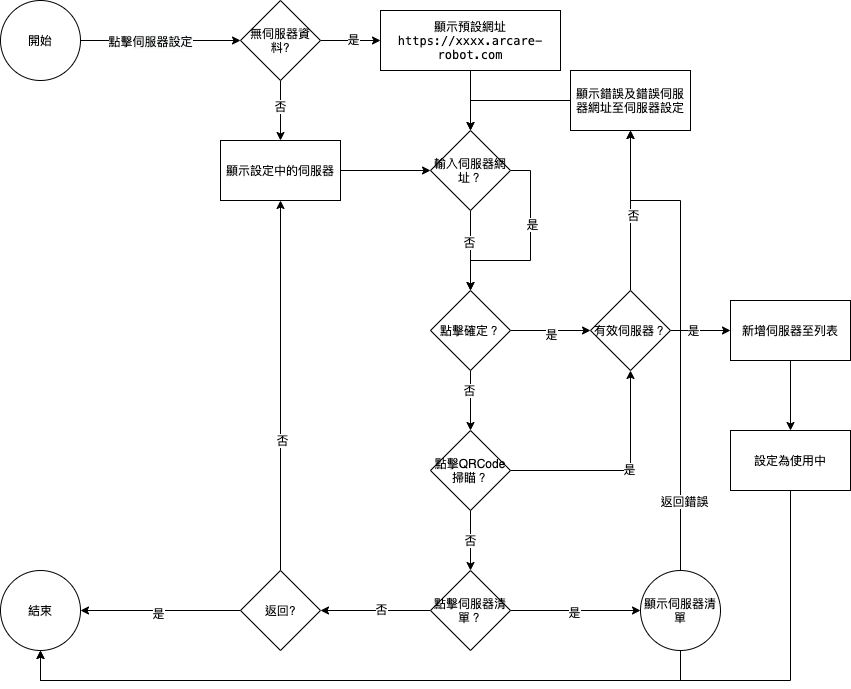

The diagram above was exported from draw.io. Its source (the exported page's mxGraphModel, read from the mxfile embedded in the PNG):
<mxGraphModel dx="789" dy="589" grid="1" gridSize="10" guides="1" tooltips="1" connect="1" arrows="1" fold="1" page="1" pageScale="1" pageWidth="1100" pageHeight="850" math="0" shadow="0">
  <root>
    <mxCell id="0" />
    <mxCell id="1" parent="0" />
    <mxCell id="2OFUUqB-Bf9Y3Zcnx_3S-5" value="" style="edgeStyle=orthogonalEdgeStyle;rounded=0;orthogonalLoop=1;jettySize=auto;html=1;" edge="1" parent="1" source="2OFUUqB-Bf9Y3Zcnx_3S-1" target="2OFUUqB-Bf9Y3Zcnx_3S-7">
      <mxGeometry relative="1" as="geometry">
        <mxPoint x="300" y="120" as="targetPoint" />
      </mxGeometry>
    </mxCell>
    <mxCell id="2OFUUqB-Bf9Y3Zcnx_3S-6" value="點擊&lt;span style=&quot;font-size: 12px ; background-color: rgb(248 , 249 , 250)&quot;&gt;伺服器設定&lt;/span&gt;" style="edgeLabel;html=1;align=center;verticalAlign=middle;resizable=0;points=[];" vertex="1" connectable="0" parent="2OFUUqB-Bf9Y3Zcnx_3S-5">
      <mxGeometry x="-0.1333" relative="1" as="geometry">
        <mxPoint as="offset" />
      </mxGeometry>
    </mxCell>
    <mxCell id="2OFUUqB-Bf9Y3Zcnx_3S-1" value="開始" style="ellipse;whiteSpace=wrap;html=1;aspect=fixed;" vertex="1" parent="1">
      <mxGeometry x="80" y="80" width="80" height="80" as="geometry" />
    </mxCell>
    <mxCell id="2OFUUqB-Bf9Y3Zcnx_3S-9" value="" style="edgeStyle=orthogonalEdgeStyle;rounded=0;orthogonalLoop=1;jettySize=auto;html=1;" edge="1" parent="1" source="2OFUUqB-Bf9Y3Zcnx_3S-7" target="2OFUUqB-Bf9Y3Zcnx_3S-8">
      <mxGeometry relative="1" as="geometry" />
    </mxCell>
    <mxCell id="2OFUUqB-Bf9Y3Zcnx_3S-10" value="是" style="edgeLabel;html=1;align=center;verticalAlign=middle;resizable=0;points=[];" vertex="1" connectable="0" parent="2OFUUqB-Bf9Y3Zcnx_3S-9">
      <mxGeometry x="0.0667" y="2" relative="1" as="geometry">
        <mxPoint as="offset" />
      </mxGeometry>
    </mxCell>
    <mxCell id="2OFUUqB-Bf9Y3Zcnx_3S-12" value="" style="edgeStyle=orthogonalEdgeStyle;rounded=0;orthogonalLoop=1;jettySize=auto;html=1;" edge="1" parent="1" source="2OFUUqB-Bf9Y3Zcnx_3S-7" target="2OFUUqB-Bf9Y3Zcnx_3S-11">
      <mxGeometry relative="1" as="geometry" />
    </mxCell>
    <mxCell id="2OFUUqB-Bf9Y3Zcnx_3S-13" value="否" style="edgeLabel;html=1;align=center;verticalAlign=middle;resizable=0;points=[];" vertex="1" connectable="0" parent="2OFUUqB-Bf9Y3Zcnx_3S-12">
      <mxGeometry x="-0.1556" y="-1" relative="1" as="geometry">
        <mxPoint as="offset" />
      </mxGeometry>
    </mxCell>
    <mxCell id="2OFUUqB-Bf9Y3Zcnx_3S-7" value="無伺服器資料?" style="rhombus;whiteSpace=wrap;html=1;" vertex="1" parent="1">
      <mxGeometry x="320" y="80" width="80" height="80" as="geometry" />
    </mxCell>
    <mxCell id="2OFUUqB-Bf9Y3Zcnx_3S-15" value="" style="edgeStyle=orthogonalEdgeStyle;rounded=0;orthogonalLoop=1;jettySize=auto;html=1;" edge="1" parent="1" source="2OFUUqB-Bf9Y3Zcnx_3S-8" target="2OFUUqB-Bf9Y3Zcnx_3S-17">
      <mxGeometry relative="1" as="geometry">
        <mxPoint x="550" y="220" as="targetPoint" />
      </mxGeometry>
    </mxCell>
    <mxCell id="2OFUUqB-Bf9Y3Zcnx_3S-8" value="&lt;span style=&quot;font-family: &amp;#34;menlo&amp;#34; , &amp;#34;monaco&amp;#34; , &amp;#34;courier new&amp;#34; , monospace ; background-color: rgb(255 , 255 , 255)&quot;&gt;顯示預設網址https://xxxx.arcare-robot.com&lt;/span&gt;" style="whiteSpace=wrap;html=1;" vertex="1" parent="1">
      <mxGeometry x="460" y="90" width="180" height="60" as="geometry" />
    </mxCell>
    <mxCell id="2OFUUqB-Bf9Y3Zcnx_3S-16" style="edgeStyle=orthogonalEdgeStyle;rounded=0;orthogonalLoop=1;jettySize=auto;html=1;exitX=1;exitY=0.5;exitDx=0;exitDy=0;" edge="1" parent="1" source="2OFUUqB-Bf9Y3Zcnx_3S-11" target="2OFUUqB-Bf9Y3Zcnx_3S-17">
      <mxGeometry relative="1" as="geometry">
        <mxPoint x="490" y="250" as="targetPoint" />
      </mxGeometry>
    </mxCell>
    <mxCell id="2OFUUqB-Bf9Y3Zcnx_3S-11" value="顯示設定中的伺服器" style="whiteSpace=wrap;html=1;" vertex="1" parent="1">
      <mxGeometry x="300" y="220" width="120" height="60" as="geometry" />
    </mxCell>
    <mxCell id="2OFUUqB-Bf9Y3Zcnx_3S-19" value="" style="edgeStyle=orthogonalEdgeStyle;rounded=0;orthogonalLoop=1;jettySize=auto;html=1;" edge="1" parent="1" source="2OFUUqB-Bf9Y3Zcnx_3S-17" target="2OFUUqB-Bf9Y3Zcnx_3S-21">
      <mxGeometry relative="1" as="geometry">
        <mxPoint x="650" y="250" as="targetPoint" />
        <Array as="points">
          <mxPoint x="610" y="250" />
          <mxPoint x="610" y="340" />
          <mxPoint x="550" y="340" />
        </Array>
      </mxGeometry>
    </mxCell>
    <mxCell id="2OFUUqB-Bf9Y3Zcnx_3S-20" value="是" style="edgeLabel;html=1;align=center;verticalAlign=middle;resizable=0;points=[];" vertex="1" connectable="0" parent="2OFUUqB-Bf9Y3Zcnx_3S-19">
      <mxGeometry x="-0.2667" y="1" relative="1" as="geometry">
        <mxPoint as="offset" />
      </mxGeometry>
    </mxCell>
    <mxCell id="2OFUUqB-Bf9Y3Zcnx_3S-22" value="" style="edgeStyle=orthogonalEdgeStyle;rounded=0;orthogonalLoop=1;jettySize=auto;html=1;" edge="1" parent="1" source="2OFUUqB-Bf9Y3Zcnx_3S-17" target="2OFUUqB-Bf9Y3Zcnx_3S-21">
      <mxGeometry relative="1" as="geometry" />
    </mxCell>
    <mxCell id="2OFUUqB-Bf9Y3Zcnx_3S-23" value="否" style="edgeLabel;html=1;align=center;verticalAlign=middle;resizable=0;points=[];" vertex="1" connectable="0" parent="2OFUUqB-Bf9Y3Zcnx_3S-22">
      <mxGeometry x="-0.225" y="-2" relative="1" as="geometry">
        <mxPoint as="offset" />
      </mxGeometry>
    </mxCell>
    <mxCell id="2OFUUqB-Bf9Y3Zcnx_3S-17" value="輸入伺服器網址？" style="rhombus;whiteSpace=wrap;html=1;" vertex="1" parent="1">
      <mxGeometry x="510" y="210" width="80" height="80" as="geometry" />
    </mxCell>
    <mxCell id="2OFUUqB-Bf9Y3Zcnx_3S-25" value="" style="edgeStyle=orthogonalEdgeStyle;rounded=0;orthogonalLoop=1;jettySize=auto;html=1;" edge="1" parent="1" source="2OFUUqB-Bf9Y3Zcnx_3S-21" target="2OFUUqB-Bf9Y3Zcnx_3S-24">
      <mxGeometry relative="1" as="geometry" />
    </mxCell>
    <mxCell id="2OFUUqB-Bf9Y3Zcnx_3S-31" value="否" style="edgeLabel;html=1;align=center;verticalAlign=middle;resizable=0;points=[];" vertex="1" connectable="0" parent="2OFUUqB-Bf9Y3Zcnx_3S-25">
      <mxGeometry x="-0.375" y="-2" relative="1" as="geometry">
        <mxPoint as="offset" />
      </mxGeometry>
    </mxCell>
    <mxCell id="2OFUUqB-Bf9Y3Zcnx_3S-29" value="" style="edgeStyle=orthogonalEdgeStyle;rounded=0;orthogonalLoop=1;jettySize=auto;html=1;" edge="1" parent="1" source="2OFUUqB-Bf9Y3Zcnx_3S-21" target="2OFUUqB-Bf9Y3Zcnx_3S-28">
      <mxGeometry relative="1" as="geometry" />
    </mxCell>
    <mxCell id="2OFUUqB-Bf9Y3Zcnx_3S-30" value="是" style="edgeLabel;html=1;align=center;verticalAlign=middle;resizable=0;points=[];" vertex="1" connectable="0" parent="2OFUUqB-Bf9Y3Zcnx_3S-29">
      <mxGeometry y="-3" relative="1" as="geometry">
        <mxPoint as="offset" />
      </mxGeometry>
    </mxCell>
    <mxCell id="2OFUUqB-Bf9Y3Zcnx_3S-21" value="點擊確定？" style="rhombus;whiteSpace=wrap;html=1;" vertex="1" parent="1">
      <mxGeometry x="510" y="370" width="80" height="80" as="geometry" />
    </mxCell>
    <mxCell id="2OFUUqB-Bf9Y3Zcnx_3S-27" value="否" style="edgeStyle=orthogonalEdgeStyle;rounded=0;orthogonalLoop=1;jettySize=auto;html=1;" edge="1" parent="1" source="2OFUUqB-Bf9Y3Zcnx_3S-24" target="2OFUUqB-Bf9Y3Zcnx_3S-26">
      <mxGeometry relative="1" as="geometry" />
    </mxCell>
    <mxCell id="2OFUUqB-Bf9Y3Zcnx_3S-38" style="edgeStyle=orthogonalEdgeStyle;rounded=0;orthogonalLoop=1;jettySize=auto;html=1;exitX=1;exitY=0.5;exitDx=0;exitDy=0;" edge="1" parent="1" source="2OFUUqB-Bf9Y3Zcnx_3S-24" target="2OFUUqB-Bf9Y3Zcnx_3S-28">
      <mxGeometry relative="1" as="geometry" />
    </mxCell>
    <mxCell id="2OFUUqB-Bf9Y3Zcnx_3S-39" value="是" style="edgeLabel;html=1;align=center;verticalAlign=middle;resizable=0;points=[];" vertex="1" connectable="0" parent="2OFUUqB-Bf9Y3Zcnx_3S-38">
      <mxGeometry x="0.075" y="2" relative="1" as="geometry">
        <mxPoint as="offset" />
      </mxGeometry>
    </mxCell>
    <mxCell id="2OFUUqB-Bf9Y3Zcnx_3S-24" value="點擊QRCode掃瞄？" style="rhombus;whiteSpace=wrap;html=1;" vertex="1" parent="1">
      <mxGeometry x="510" y="510" width="80" height="80" as="geometry" />
    </mxCell>
    <mxCell id="2OFUUqB-Bf9Y3Zcnx_3S-41" value="" style="edgeStyle=orthogonalEdgeStyle;rounded=0;orthogonalLoop=1;jettySize=auto;html=1;" edge="1" parent="1" source="2OFUUqB-Bf9Y3Zcnx_3S-26" target="2OFUUqB-Bf9Y3Zcnx_3S-46">
      <mxGeometry relative="1" as="geometry">
        <mxPoint x="650" y="690" as="targetPoint" />
      </mxGeometry>
    </mxCell>
    <mxCell id="2OFUUqB-Bf9Y3Zcnx_3S-44" value="是" style="edgeLabel;html=1;align=center;verticalAlign=middle;resizable=0;points=[];" vertex="1" connectable="0" parent="2OFUUqB-Bf9Y3Zcnx_3S-41">
      <mxGeometry x="-0.0333" y="-1" relative="1" as="geometry">
        <mxPoint as="offset" />
      </mxGeometry>
    </mxCell>
    <mxCell id="2OFUUqB-Bf9Y3Zcnx_3S-43" value="" style="edgeStyle=orthogonalEdgeStyle;rounded=0;orthogonalLoop=1;jettySize=auto;html=1;" edge="1" parent="1" source="2OFUUqB-Bf9Y3Zcnx_3S-26" target="2OFUUqB-Bf9Y3Zcnx_3S-42">
      <mxGeometry relative="1" as="geometry" />
    </mxCell>
    <mxCell id="2OFUUqB-Bf9Y3Zcnx_3S-45" value="否" style="edgeLabel;html=1;align=center;verticalAlign=middle;resizable=0;points=[];" vertex="1" connectable="0" parent="2OFUUqB-Bf9Y3Zcnx_3S-43">
      <mxGeometry x="-0.0909" y="-2" relative="1" as="geometry">
        <mxPoint as="offset" />
      </mxGeometry>
    </mxCell>
    <mxCell id="2OFUUqB-Bf9Y3Zcnx_3S-26" value="點擊伺服器清單？" style="rhombus;whiteSpace=wrap;html=1;" vertex="1" parent="1">
      <mxGeometry x="510" y="650" width="80" height="80" as="geometry" />
    </mxCell>
    <mxCell id="2OFUUqB-Bf9Y3Zcnx_3S-33" value="" style="edgeStyle=orthogonalEdgeStyle;rounded=0;orthogonalLoop=1;jettySize=auto;html=1;" edge="1" parent="1" source="2OFUUqB-Bf9Y3Zcnx_3S-28" target="2OFUUqB-Bf9Y3Zcnx_3S-32">
      <mxGeometry relative="1" as="geometry" />
    </mxCell>
    <mxCell id="2OFUUqB-Bf9Y3Zcnx_3S-34" value="是" style="edgeLabel;html=1;align=center;verticalAlign=middle;resizable=0;points=[];" vertex="1" connectable="0" parent="2OFUUqB-Bf9Y3Zcnx_3S-33">
      <mxGeometry x="-0.2667" y="1" relative="1" as="geometry">
        <mxPoint as="offset" />
      </mxGeometry>
    </mxCell>
    <mxCell id="2OFUUqB-Bf9Y3Zcnx_3S-36" value="" style="edgeStyle=orthogonalEdgeStyle;rounded=0;orthogonalLoop=1;jettySize=auto;html=1;" edge="1" parent="1" source="2OFUUqB-Bf9Y3Zcnx_3S-28" target="2OFUUqB-Bf9Y3Zcnx_3S-35">
      <mxGeometry relative="1" as="geometry" />
    </mxCell>
    <mxCell id="2OFUUqB-Bf9Y3Zcnx_3S-37" value="否" style="edgeLabel;html=1;align=center;verticalAlign=middle;resizable=0;points=[];" vertex="1" connectable="0" parent="2OFUUqB-Bf9Y3Zcnx_3S-36">
      <mxGeometry x="-0.0444" y="-2" relative="1" as="geometry">
        <mxPoint as="offset" />
      </mxGeometry>
    </mxCell>
    <mxCell id="2OFUUqB-Bf9Y3Zcnx_3S-28" value="有效伺服器？" style="rhombus;whiteSpace=wrap;html=1;" vertex="1" parent="1">
      <mxGeometry x="670" y="370" width="80" height="80" as="geometry" />
    </mxCell>
    <mxCell id="bBlkVA5t3sNiEWltC-3T-2" value="" style="edgeStyle=orthogonalEdgeStyle;rounded=0;orthogonalLoop=1;jettySize=auto;html=1;" edge="1" parent="1" source="2OFUUqB-Bf9Y3Zcnx_3S-32" target="bBlkVA5t3sNiEWltC-3T-1">
      <mxGeometry relative="1" as="geometry" />
    </mxCell>
    <mxCell id="2OFUUqB-Bf9Y3Zcnx_3S-32" value="新增伺服器至列表" style="whiteSpace=wrap;html=1;" vertex="1" parent="1">
      <mxGeometry x="810" y="380" width="120" height="60" as="geometry" />
    </mxCell>
    <mxCell id="2OFUUqB-Bf9Y3Zcnx_3S-53" style="edgeStyle=orthogonalEdgeStyle;rounded=0;orthogonalLoop=1;jettySize=auto;html=1;exitX=0;exitY=0.5;exitDx=0;exitDy=0;" edge="1" parent="1" source="2OFUUqB-Bf9Y3Zcnx_3S-35" target="2OFUUqB-Bf9Y3Zcnx_3S-17">
      <mxGeometry relative="1" as="geometry">
        <Array as="points">
          <mxPoint x="550" y="180" />
        </Array>
      </mxGeometry>
    </mxCell>
    <mxCell id="2OFUUqB-Bf9Y3Zcnx_3S-35" value="顯示錯誤及錯誤伺服器網址至伺服器設定" style="whiteSpace=wrap;html=1;" vertex="1" parent="1">
      <mxGeometry x="650" y="150" width="120" height="60" as="geometry" />
    </mxCell>
    <mxCell id="2OFUUqB-Bf9Y3Zcnx_3S-49" style="edgeStyle=orthogonalEdgeStyle;rounded=0;orthogonalLoop=1;jettySize=auto;html=1;exitX=0;exitY=0.5;exitDx=0;exitDy=0;" edge="1" parent="1" source="2OFUUqB-Bf9Y3Zcnx_3S-42" target="2OFUUqB-Bf9Y3Zcnx_3S-48">
      <mxGeometry relative="1" as="geometry" />
    </mxCell>
    <mxCell id="2OFUUqB-Bf9Y3Zcnx_3S-50" value="是" style="edgeLabel;html=1;align=center;verticalAlign=middle;resizable=0;points=[];" vertex="1" connectable="0" parent="2OFUUqB-Bf9Y3Zcnx_3S-49">
      <mxGeometry x="0.0375" y="2" relative="1" as="geometry">
        <mxPoint as="offset" />
      </mxGeometry>
    </mxCell>
    <mxCell id="2OFUUqB-Bf9Y3Zcnx_3S-51" style="edgeStyle=orthogonalEdgeStyle;rounded=0;orthogonalLoop=1;jettySize=auto;html=1;exitX=0.5;exitY=0;exitDx=0;exitDy=0;" edge="1" parent="1" source="2OFUUqB-Bf9Y3Zcnx_3S-42" target="2OFUUqB-Bf9Y3Zcnx_3S-11">
      <mxGeometry relative="1" as="geometry" />
    </mxCell>
    <mxCell id="2OFUUqB-Bf9Y3Zcnx_3S-52" value="否" style="edgeLabel;html=1;align=center;verticalAlign=middle;resizable=0;points=[];" vertex="1" connectable="0" parent="2OFUUqB-Bf9Y3Zcnx_3S-51">
      <mxGeometry x="-0.2919" y="-1" relative="1" as="geometry">
        <mxPoint as="offset" />
      </mxGeometry>
    </mxCell>
    <mxCell id="2OFUUqB-Bf9Y3Zcnx_3S-42" value="返回?" style="rhombus;whiteSpace=wrap;html=1;" vertex="1" parent="1">
      <mxGeometry x="320" y="650" width="80" height="80" as="geometry" />
    </mxCell>
    <mxCell id="-tSQmJjRGYP23n51S8aU-1" style="edgeStyle=orthogonalEdgeStyle;rounded=0;orthogonalLoop=1;jettySize=auto;html=1;exitX=0.5;exitY=0;exitDx=0;exitDy=0;" edge="1" parent="1" source="2OFUUqB-Bf9Y3Zcnx_3S-46" target="2OFUUqB-Bf9Y3Zcnx_3S-35">
      <mxGeometry relative="1" as="geometry">
        <Array as="points">
          <mxPoint x="760" y="280" />
          <mxPoint x="710" y="280" />
        </Array>
      </mxGeometry>
    </mxCell>
    <mxCell id="-tSQmJjRGYP23n51S8aU-2" value="返回錯誤" style="edgeLabel;html=1;align=center;verticalAlign=middle;resizable=0;points=[];" vertex="1" connectable="0" parent="-tSQmJjRGYP23n51S8aU-1">
      <mxGeometry x="-0.7143" y="-3" relative="1" as="geometry">
        <mxPoint as="offset" />
      </mxGeometry>
    </mxCell>
    <mxCell id="-tSQmJjRGYP23n51S8aU-3" style="edgeStyle=orthogonalEdgeStyle;rounded=0;orthogonalLoop=1;jettySize=auto;html=1;exitX=0.5;exitY=1;exitDx=0;exitDy=0;" edge="1" parent="1" source="2OFUUqB-Bf9Y3Zcnx_3S-46" target="2OFUUqB-Bf9Y3Zcnx_3S-48">
      <mxGeometry relative="1" as="geometry">
        <mxPoint x="270" y="710" as="targetPoint" />
        <Array as="points">
          <mxPoint x="760" y="760" />
          <mxPoint x="120" y="760" />
        </Array>
      </mxGeometry>
    </mxCell>
    <mxCell id="2OFUUqB-Bf9Y3Zcnx_3S-46" value="&lt;span&gt;顯示伺服器清單&lt;/span&gt;" style="ellipse;whiteSpace=wrap;html=1;aspect=fixed;" vertex="1" parent="1">
      <mxGeometry x="720" y="650" width="80" height="80" as="geometry" />
    </mxCell>
    <mxCell id="2OFUUqB-Bf9Y3Zcnx_3S-48" value="結束" style="ellipse;whiteSpace=wrap;html=1;aspect=fixed;" vertex="1" parent="1">
      <mxGeometry x="80" y="650" width="80" height="80" as="geometry" />
    </mxCell>
    <mxCell id="bBlkVA5t3sNiEWltC-3T-4" style="edgeStyle=orthogonalEdgeStyle;rounded=0;orthogonalLoop=1;jettySize=auto;html=1;exitX=0.5;exitY=1;exitDx=0;exitDy=0;" edge="1" parent="1" source="bBlkVA5t3sNiEWltC-3T-1" target="2OFUUqB-Bf9Y3Zcnx_3S-48">
      <mxGeometry relative="1" as="geometry">
        <Array as="points">
          <mxPoint x="870" y="760" />
          <mxPoint x="120" y="760" />
        </Array>
      </mxGeometry>
    </mxCell>
    <mxCell id="bBlkVA5t3sNiEWltC-3T-1" value="設定為使用中" style="whiteSpace=wrap;html=1;" vertex="1" parent="1">
      <mxGeometry x="810" y="510" width="120" height="60" as="geometry" />
    </mxCell>
  </root>
</mxGraphModel>